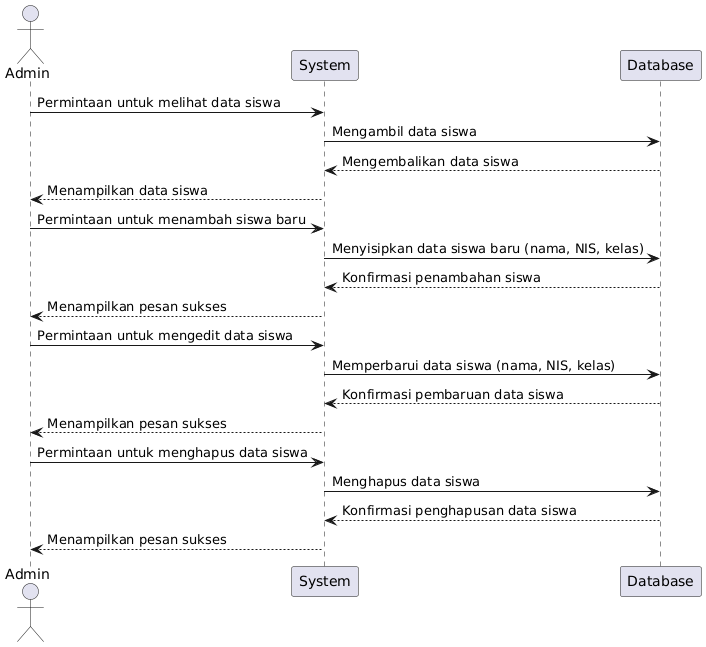

The diagram above was rendered by PlantUML. Its source (embedded in the PNG):
@startuml
actor Admin
participant System
participant Database
Admin -> System : Permintaan untuk melihat data siswa
System -> Database : Mengambil data siswa
Database --> System : Mengembalikan data siswa
System --> Admin : Menampilkan data siswa

Admin -> System : Permintaan untuk menambah siswa baru
System -> Database : Menyisipkan data siswa baru (nama, NIS, kelas)
Database --> System : Konfirmasi penambahan siswa
System --> Admin : Menampilkan pesan sukses

Admin -> System : Permintaan untuk mengedit data siswa
System -> Database : Memperbarui data siswa (nama, NIS, kelas)
Database --> System : Konfirmasi pembaruan data siswa
System --> Admin : Menampilkan pesan sukses

Admin -> System : Permintaan untuk menghapus data siswa
System -> Database : Menghapus data siswa
Database --> System : Konfirmasi penghapusan data siswa
System --> Admin : Menampilkan pesan sukses
@enduml